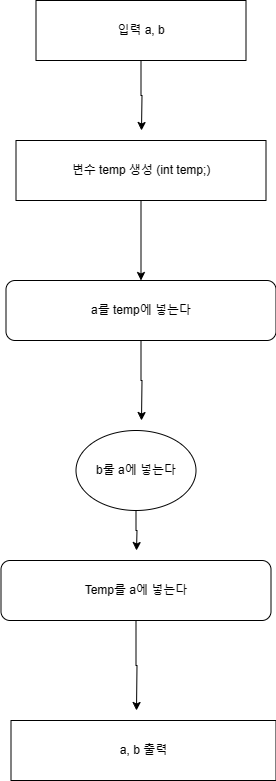

The diagram above was exported from draw.io. Its source (the exported page's mxGraphModel, read from the mxfile embedded in the PNG):
<mxGraphModel dx="1066" dy="925" grid="1" gridSize="10" guides="1" tooltips="1" connect="1" arrows="1" fold="1" page="1" pageScale="1" pageWidth="827" pageHeight="1169" math="0" shadow="0">
  <root>
    <mxCell id="0" />
    <mxCell id="1" parent="0" />
    <mxCell id="nlr28ZlLyvu4G-ovqbZX-18" style="edgeStyle=orthogonalEdgeStyle;rounded=0;orthogonalLoop=1;jettySize=auto;html=1;exitX=0.5;exitY=1;exitDx=0;exitDy=0;entryX=0.5;entryY=0;entryDx=0;entryDy=0;" parent="1" source="nlr28ZlLyvu4G-ovqbZX-1" target="nlr28ZlLyvu4G-ovqbZX-2" edge="1">
      <mxGeometry relative="1" as="geometry" />
    </mxCell>
    <mxCell id="nlr28ZlLyvu4G-ovqbZX-1" value="변수 temp 생성 (int temp;)" style="rounded=0;whiteSpace=wrap;html=1;" parent="1" vertex="1">
      <mxGeometry x="57.5" y="210" width="250" height="60" as="geometry" />
    </mxCell>
    <mxCell id="nlr28ZlLyvu4G-ovqbZX-19" style="edgeStyle=orthogonalEdgeStyle;rounded=0;orthogonalLoop=1;jettySize=auto;html=1;exitX=0.5;exitY=1;exitDx=0;exitDy=0;" parent="1" source="nlr28ZlLyvu4G-ovqbZX-2" edge="1">
      <mxGeometry relative="1" as="geometry">
        <mxPoint x="183" y="490" as="targetPoint" />
      </mxGeometry>
    </mxCell>
    <mxCell id="nlr28ZlLyvu4G-ovqbZX-2" value="a를 temp에 넣는다" style="rounded=1;whiteSpace=wrap;html=1;" parent="1" vertex="1">
      <mxGeometry x="47.5" y="350" width="270" height="60" as="geometry" />
    </mxCell>
    <mxCell id="nlr28ZlLyvu4G-ovqbZX-20" style="edgeStyle=orthogonalEdgeStyle;rounded=0;orthogonalLoop=1;jettySize=auto;html=1;exitX=0.5;exitY=1;exitDx=0;exitDy=0;" parent="1" source="nlr28ZlLyvu4G-ovqbZX-4" edge="1">
      <mxGeometry relative="1" as="geometry">
        <mxPoint x="178" y="620" as="targetPoint" />
      </mxGeometry>
    </mxCell>
    <mxCell id="nlr28ZlLyvu4G-ovqbZX-4" value="b룰 a에 넣는다" style="ellipse;whiteSpace=wrap;html=1;" parent="1" vertex="1">
      <mxGeometry x="117.5" y="500" width="120" height="80" as="geometry" />
    </mxCell>
    <mxCell id="nlr28ZlLyvu4G-ovqbZX-21" style="edgeStyle=orthogonalEdgeStyle;rounded=0;orthogonalLoop=1;jettySize=auto;html=1;exitX=0.5;exitY=1;exitDx=0;exitDy=0;" parent="1" source="nlr28ZlLyvu4G-ovqbZX-5" edge="1">
      <mxGeometry relative="1" as="geometry">
        <mxPoint x="178" y="780" as="targetPoint" />
      </mxGeometry>
    </mxCell>
    <mxCell id="nlr28ZlLyvu4G-ovqbZX-5" value="Temp를 a에 넣는다" style="rounded=1;whiteSpace=wrap;html=1;" parent="1" vertex="1">
      <mxGeometry x="42.5" y="630" width="270" height="60" as="geometry" />
    </mxCell>
    <mxCell id="nlr28ZlLyvu4G-ovqbZX-6" value="a, b 출력" style="rounded=0;whiteSpace=wrap;html=1;" parent="1" vertex="1">
      <mxGeometry x="52.5" y="790" width="265" height="60" as="geometry" />
    </mxCell>
    <mxCell id="nlr28ZlLyvu4G-ovqbZX-17" style="edgeStyle=orthogonalEdgeStyle;rounded=0;orthogonalLoop=1;jettySize=auto;html=1;exitX=0.5;exitY=1;exitDx=0;exitDy=0;" parent="1" source="nlr28ZlLyvu4G-ovqbZX-16" edge="1">
      <mxGeometry relative="1" as="geometry">
        <mxPoint x="183" y="200" as="targetPoint" />
      </mxGeometry>
    </mxCell>
    <mxCell id="nlr28ZlLyvu4G-ovqbZX-16" value="입력 a, b" style="rounded=0;whiteSpace=wrap;html=1;" parent="1" vertex="1">
      <mxGeometry x="77.5" y="70" width="210" height="60" as="geometry" />
    </mxCell>
  </root>
</mxGraphModel>